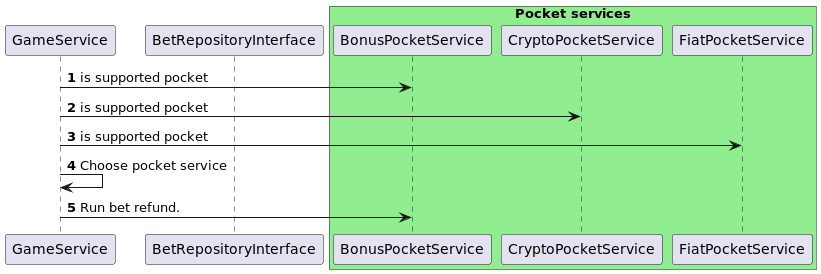

The diagram above was rendered by PlantUML. Its source (embedded in the PNG):
@startuml
'https://plantuml.com/sequence-diagram

autonumber
participant GameService as gs
participant BetRepositoryInterface
box "Pocket services" #LightGreen
    participant BonusPocketService
    participant CryptoPocketService
    participant FiatPocketService
end box

gs -> BonusPocketService: is supported pocket
gs -> CryptoPocketService: is supported pocket
gs -> FiatPocketService: is supported pocket
gs -> gs: Choose pocket service
gs -> BonusPocketService: Run bet refund.

@enduml